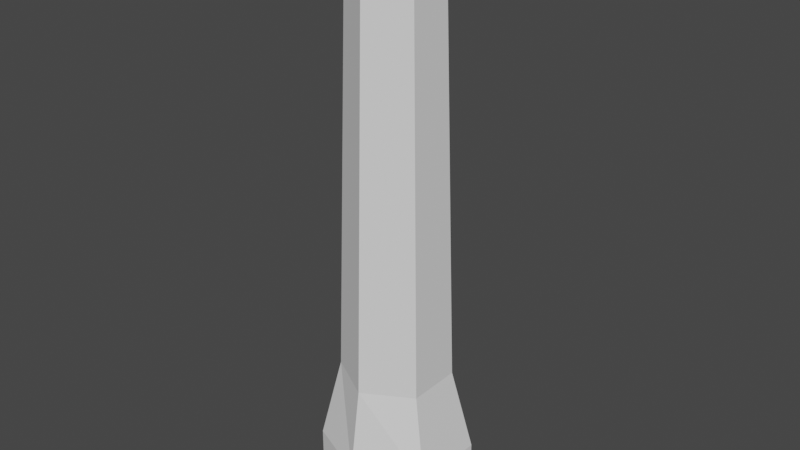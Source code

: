 # Source: medium_log.blend  (saved by Blender 3.4.6; exported with 4.5.12 LTS)
import bpy
from mathutils import Matrix  # noqa: F401  (used for matrix-valued properties, if any)

bpy.ops.wm.read_factory_settings(use_empty=True)
scene = bpy.context.scene
scene.name = 'Scene'

# ---- collections
col_collection = bpy.data.collections.new('Collection'); scene.collection.children.link(col_collection)

# ---- world
world_world = bpy.data.worlds.new('World'); scene.world = world_world
world_world.use_nodes = True; world_world.node_tree.nodes.clear()
_N = world_world.node_tree.nodes; _L = world_world.node_tree.links
n0 = _N.new('ShaderNodeOutputWorld'); n0.name = 'World Output'; n0.location = (300, 300)
n1 = _N.new('ShaderNodeBackground'); n1.name = 'Background'; n1.location = (10, 300)
n1.inputs[0].default_value = (0.05088, 0.05088, 0.05088, 1.0)
_L.new(n1.outputs[0], n0.inputs[0])
n0.is_active_output = True
world_world.color = (0.05088, 0.05088, 0.05088)
world_world.use_sun_shadow = False
world_world.sun_shadow_jitter_overblur = 0.0

# ---- meshes
me_cylinder = bpy.data.meshes.new('Cylinder')
me_cylinder.from_pydata([(0.0, 1.387, -3.483), (0.0, 0.7485, 7.334), (1.201, 0.6936, -3.483), (0.6482, 0.3742, 7.334), (1.201, -0.6936, -3.483), (0.6482, -0.3742, 7.334), (0.0, -1.228, -3.483), (0.0, -0.7485, 7.334), (-1.153, -0.7362, -3.483), (-0.6482, -0.3742, 7.334), (-1.06, 0.502, -3.483), (-0.6482, 0.3742, 7.334), (0.0, 1.0, -0.8861), (0.866, 0.5, -0.8861), (0.866, -0.5, -0.8861), (0.0, -1.0, -0.8861), (-0.866, -0.5, -0.8861), (-0.866, 0.5, -0.8861), (1.201, 0.6936, -2.421), (1.201, -0.6936, -2.421), (0.0, -1.228, -2.421), (-1.153, -0.7362, -2.421), (-1.06, 0.502, -2.421), (0.0, 1.387, -2.421)], [], [(12, 1, 3, 13), (13, 3, 5, 14), (14, 5, 7, 15), (15, 7, 9, 16), (3, 1, 11, 9, 7, 5), (16, 9, 11, 17), (17, 11, 1, 12), (0, 2, 4, 6, 8, 10), (22, 17, 12, 23), (21, 16, 17, 22), (20, 15, 16, 21), (19, 14, 15, 20), (18, 13, 14, 19), (23, 12, 13, 18), (0, 23, 18, 2), (2, 18, 19, 4), (4, 19, 20, 6), (6, 20, 21, 8), (8, 21, 22, 10), (10, 22, 23, 0)])
_uv = me_cylinder.uv_layers.new(name='UVMap')
_uv.uv.foreach_set('vector', [1.0, 0.6556, 1.0, 1.0, 0.8333, 1.0, 0.8333, 0.6556, 0.8333, 0.6556, 0.8333, 1.0, 0.6667, 1.0, 0.6667, 0.6556, 0.6667, 0.6556, 0.6667, 1.0, 0.5, 1.0, 0.5, 0.6556, 0.5, 0.6556, 0.5, 1.0, 0.3333, 1.0, 0.3333, 0.6556, 0.4578, 0.37, 0.25, 0.49, 0.04215, 0.37, 0.04215, 0.13, 0.25, 0.01, 0.4578, 0.13, 0.3333, 0.6556, 0.3333, 1.0, 0.1667, 1.0, 0.1667, 0.6556, 0.1667, 0.6556, 0.1667, 1.0, -8.941e-08, 1.0, -8.941e-08, 0.6556, 0.75, 0.49, 0.9578, 0.37, 0.9578, 0.13, 0.75, 0.01, 0.5422, 0.13, 0.5422, 0.37, 0.1667, 0.5763, 0.1667, 0.6556, -8.941e-08, 0.6556, -8.941e-08, 0.5763, 0.3333, 0.5763, 0.3333, 0.6556, 0.1667, 0.6556, 0.1667, 0.5763, 0.5, 0.5763, 0.5, 0.6556, 0.3333, 0.6556, 0.3333, 0.5763, 0.6667, 0.5763, 0.6667, 0.6556, 0.5, 0.6556, 0.5, 0.5763, 0.8333, 0.5763, 0.8333, 0.6556, 0.6667, 0.6556, 0.6667, 0.5763, 1.0, 0.5763, 1.0, 0.6556, 0.8333, 0.6556, 0.8333, 0.5763, 1.0, 0.5, 1.0, 0.5763, 0.8333, 0.5763, 0.8333, 0.5, 0.8333, 0.5, 0.8333, 0.5763, 0.6667, 0.5763, 0.6667, 0.5, 0.6667, 0.5, 0.6667, 0.5763, 0.5, 0.5763, 0.5, 0.5, 0.5, 0.5, 0.5, 0.5763, 0.3333, 0.5763, 0.3333, 0.5, 0.3333, 0.5, 0.3333, 0.5763, 0.1667, 0.5763, 0.1667, 0.5, 0.1667, 0.5, 0.1667, 0.5763, -8.941e-08, 0.5763, -8.941e-08, 0.5])
me_cylinder.update()

# ---- objects
ob_cylinder = bpy.data.objects.new('Cylinder', me_cylinder)

# ---- transforms, parenting, visibility, modifiers, constraints
ob_cylinder.location = (0.0, 0.0, 0.0)

# ---- collection membership
col_collection.objects.link(ob_cylinder)

# ---- scene / render settings (as saved in the file)
scene.frame_start = 1; scene.frame_end = 250; scene.frame_set(1)
scene.render.engine = 'BLENDER_EEVEE_NEXT'
scene.cycles.sampling_pattern = 'TABULATED_SOBOL'
scene.cycles.use_light_tree = False
scene.view_settings.view_transform = 'Filmic'
bpy.context.view_layer.update()

# ---- added for rendering (the .blend has no active camera and no usable light): camera, sun
cam_auto = bpy.data.cameras.new('AutoCamera')
cam_auto.lens = 50.0
cam_auto.sensor_width = 36.0
cam_auto.clip_end = 1000.0
ob_auto_camera = bpy.data.objects.new('AutoCamera', cam_auto)
scene.collection.objects.link(ob_auto_camera)
ob_auto_camera.location = (10.5486, -12.5497, 10.3449)
ob_auto_camera.rotation_euler = (1.09748, -7.21219e-08, 0.694738)
scene.camera = ob_auto_camera
light_auto_sun = bpy.data.lights.new('AutoSun', 'SUN')
light_auto_sun.energy = 3.0
light_auto_sun.angle = 0.0523599
ob_auto_sun = bpy.data.objects.new('AutoSun', light_auto_sun)
scene.collection.objects.link(ob_auto_sun)
ob_auto_sun.rotation_euler = (0.872665, 0.174533, 0.523599)
bpy.context.view_layer.update()
